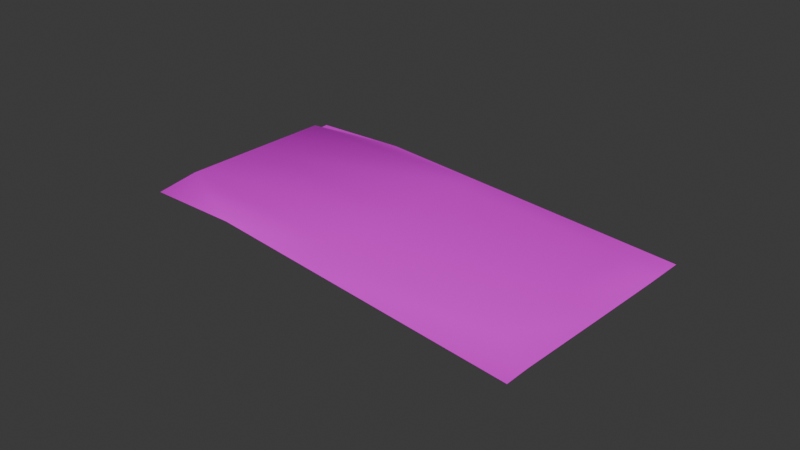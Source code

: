 # Source: bedding2.blend  (saved by Blender 4.5.90; exported with 4.5.12 LTS)
import bpy
from mathutils import Matrix  # noqa: F401  (used for matrix-valued properties, if any)

bpy.ops.wm.read_factory_settings(use_empty=True)
scene = bpy.context.scene
scene.name = 'Scene'

# ---- images (referenced by path relative to the original .blend; pixels are not part of the script)
import os
ASSET_DIR = os.environ.get("B2B_ASSET_DIR", "")  # directory of the original .blend (textures are referenced by path, not embedded)
HERE = os.path.dirname(os.path.abspath(__file__))  # packed textures are extracted next to this script under _unpacked/

def load_image(name, relpath, width, height, colorspace="sRGB"):
    """Load a texture the original file referenced (path relative to the .blend, or extracted next to this script)."""
    p = next((c for c in (os.path.join(HERE, relpath), os.path.join(ASSET_DIR, relpath)) if relpath and os.path.exists(c)), "")
    if p:
        img = bpy.data.images.load(p, check_existing=True)
        img.name = name
    else:  # same state as the original file: an image datablock whose file is absent (Cycles renders it pink)
        img = bpy.data.images.new(name, width, height)
        img.source = "FILE"
        img.filepath = "//" + (relpath or name)
    img.colorspace_settings.name = colorspace
    return img
img_mat_png = load_image('mat.png', 'mat.png', 1024, 1024, 'sRGB')

# ---- materials (node trees are filled in below, after node groups)
mat_mat_png = bpy.data.materials.new('mat.png')

# ---- material node trees
mat_mat_png.use_nodes = True; mat_mat_png.node_tree.nodes.clear()
_N = mat_mat_png.node_tree.nodes; _L = mat_mat_png.node_tree.links
n0 = _N.new('ShaderNodeBsdfPrincipled'); n0.name = 'Principled BSDF'; n0.location = (-200, 100)
n1 = _N.new('ShaderNodeOutputMaterial'); n1.name = 'Material Output'; n1.location = (200, 100)
n2 = _N.new('ShaderNodeTexImage'); n2.name = 'Image Texture'; n2.location = (-490, 80)
n2.image = img_mat_png
_L.new(n0.outputs[0], n1.inputs[0])
_L.new(n2.outputs[0], n0.inputs[0])
n1.is_active_output = True

# ---- world
world_world = bpy.data.worlds.new('World'); scene.world = world_world
world_world.use_nodes = True; world_world.node_tree.nodes.clear()
_N = world_world.node_tree.nodes; _L = world_world.node_tree.links
n0 = _N.new('ShaderNodeOutputWorld'); n0.name = 'World Output'; n0.location = (200, 100)
n1 = _N.new('ShaderNodeBackground'); n1.name = 'Background'; n1.location = (-200, 100)
n1.inputs[0].default_value = (0.05088, 0.05088, 0.05088, 1.0)
_L.new(n1.outputs[0], n0.inputs[0])
n0.is_active_output = True
world_world.color = (0.05088, 0.05088, 0.05088)
world_world.sun_shadow_jitter_overblur = 0.0

# ---- meshes
me_model_ms3d_mgeometry_110 = bpy.data.meshes.new('model.ms3d.mGeometry.110')
me_model_ms3d_mgeometry_110.from_pydata([(-0.01314, -0.00297, -0.07857), (0.04664, 0.002355, -0.07108), (0.02517, -0.002532, 0.07774), (-0.02565, 0.004032, -0.07568), (-0.04712, -0.0008563, 0.07314), (-0.0002388, 0.004703, 0.001028), (-0.03639, 0.003201, -0.00127), (0.03591, 0.001525, 0.003326), (0.0105, 0.003193, -0.07338), (-0.01098, -0.001694, 0.07544), (-0.01755, 0.005538, -0.06315), (-0.03102, 0.003616, -0.03848), (0.03054, 0.001109, 0.04053), (0.03889, 0.002774, -0.07153), (-0.039, -0.001275, 0.07361), (0.01714, 0.003869, 0.06963), (-0.04175, 0.002785, 0.03593), (0.04128, 0.00194, -0.03388), (-0.01271, 0.003612, -0.07488), (0.0126, -0.002113, 0.07696), (0.00687, 0.005118, -0.06163), (0.02575, 0.004284, 0.002718), (0.03406, 0.004699, -0.05993), (-0.02585, 0.005122, -0.0006366), (-0.03447, 0.004707, 0.0664), (-0.007648, 0.004288, 0.06809)], [], [(4, 14, 16), (2, 12, 15), (5, 20, 10), (5, 21, 20), (7, 17, 22), (6, 23, 11), (6, 24, 23), (9, 19, 25), (25, 15, 5), (25, 19, 15), (19, 2, 15), (23, 25, 5), (23, 24, 25), (24, 9, 25), (11, 10, 3), (11, 23, 10), (23, 5, 10), (22, 13, 8), (22, 17, 13), (17, 1, 13), (20, 22, 8), (20, 21, 22), (21, 7, 22), (10, 18, 3), (10, 20, 18), (20, 8, 18), (15, 21, 5), (15, 12, 21), (12, 7, 21), (16, 24, 6), (16, 14, 24), (14, 9, 24)])
me_model_ms3d_mgeometry_110.polygons.foreach_set('use_smooth', [True] * 32)
_k = set([(1, 13), (1, 17), (2, 12), (2, 19), (3, 11), (3, 18), (4, 14), (4, 16), (6, 11), (6, 16), (7, 12), (7, 17), (8, 13), (8, 18), (9, 14), (9, 19)])
me_model_ms3d_mgeometry_110.attributes.new('sharp_edge', 'BOOLEAN', 'EDGE').data.foreach_set('value', [ (min(e.vertices), max(e.vertices)) in _k for e in me_model_ms3d_mgeometry_110.edges])
_uv = me_model_ms3d_mgeometry_110.uv_layers.new(name='ms3d_uv_layer')
_uv.uv.foreach_set('vector', [1.002, 1.001, 0.7526, 0.9994, 1.003, 0.7559, 0.003383, 0.9951, 0.004047, 0.7502, 0.2538, 0.7516, 0.5042, 0.5081, 0.5049, 0.2631, 0.7546, 0.2646, 0.5042, 0.5081, 0.2545, 0.5067, 0.5049, 0.2631, 0.004711, 0.5052, 0.005375, 0.2603, 0.2551, 0.2617, 1.004, 0.5109, 0.7539, 0.5095, 1.004, 0.266, 1.004, 0.5109, 0.7533, 0.7545, 0.7539, 0.5095, 0.5029, 0.998, 0.2531, 0.9966, 0.5035, 0.753, 0.5035, 0.753, 0.2538, 0.7516, 0.5042, 0.5081, 0.5035, 0.753, 0.2531, 0.9966, 0.2538, 0.7516, 0.2531, 0.9966, 0.003383, 0.9951, 0.2538, 0.7516, 0.7539, 0.5095, 0.5035, 0.753, 0.5042, 0.5081, 0.7539, 0.5095, 0.7533, 0.7545, 0.5035, 0.753, 0.7533, 0.7545, 0.5029, 0.998, 0.5035, 0.753, 1.004, 0.266, 0.7546, 0.2646, 1.005, 0.02105, 1.004, 0.266, 0.7539, 0.5095, 0.7546, 0.2646, 0.7539, 0.5095, 0.5042, 0.5081, 0.7546, 0.2646, 0.2551, 0.2617, 0.2558, 0.01676, 0.5055, 0.01819, 0.2551, 0.2617, 0.005375, 0.2603, 0.2558, 0.01676, 0.005375, 0.2603, 0.00604, 0.01534, 0.2558, 0.01676, 0.5049, 0.2631, 0.2551, 0.2617, 0.5055, 0.01819, 0.5049, 0.2631, 0.2545, 0.5067, 0.2551, 0.2617, 0.2545, 0.5067, 0.004711, 0.5052, 0.2551, 0.2617, 0.7546, 0.2646, 0.7553, 0.01962, 1.005, 0.02105, 0.7546, 0.2646, 0.5049, 0.2631, 0.7553, 0.01962, 0.5049, 0.2631, 0.5055, 0.01819, 0.7553, 0.01962, 0.2538, 0.7516, 0.2545, 0.5067, 0.5042, 0.5081, 0.2538, 0.7516, 0.004047, 0.7502, 0.2545, 0.5067, 0.004047, 0.7502, 0.004711, 0.5052, 0.2545, 0.5067, 1.003, 0.7559, 0.7533, 0.7545, 1.004, 0.5109, 1.003, 0.7559, 0.7526, 0.9994, 0.7533, 0.7545, 0.7526, 0.9994, 0.5029, 0.998, 0.7533, 0.7545])
me_model_ms3d_mgeometry_110.materials.append(mat_mat_png)
me_model_ms3d_mgeometry_110.use_remesh_preserve_volume = False
me_model_ms3d_mgeometry_110.use_remesh_preserve_attributes = False
me_model_ms3d_mgeometry_110.use_mirror_vertex_groups = False
me_model_ms3d_mgeometry_110.update()
me_model_ms3d_mgeometry_110.normals_split_custom_set([tuple(v) for v in zip(*[iter([0.04523, 0.9936, 0.1038, -0.1681, 0.9324, 0.3199, -0.2156, 0.9765, 0.002048, 0.2872, 0.8695, 0.402, 0.3132, 0.948, 0.05614, 0.1803, 0.9338, 0.309, 0.0158, 0.9998, 0.008302, 0.02113, 0.9971, -0.07267, -0.04835, 0.9973, -0.05544, 0.0158, 0.9998, 0.008302, 0.1397, 0.9898, 0.02648, 0.02113, 0.9971, -0.07267, 0.2571, 0.9654, 0.04442, 0.219, 0.975, 0.03786, 0.1718, 0.9842, -0.0437, -0.1792, 0.9837, -0.01585, -0.08157, 0.9967, -0.003799, -0.17, 0.9853, -0.01553, -0.1792, 0.9837, -0.01585, -0.3032, 0.9104, 0.2815, -0.08157, 0.9967, -0.003799, -0.02703, 0.7809, 0.6241, -0.02078, 0.7808, 0.6244, -0.005662, 0.9425, 0.3341, -0.005662, 0.9425, 0.3341, 0.1803, 0.9338, 0.309, 0.0158, 0.9998, 0.008302, -0.005662, 0.9425, 0.3341, -0.02078, 0.7808, 0.6244, 0.1803, 0.9338, 0.309, -0.02078, 0.7808, 0.6244, 0.2872, 0.8695, 0.402, 0.1803, 0.9338, 0.309, -0.08157, 0.9967, -0.003799, -0.005662, 0.9425, 0.3341, 0.0158, 0.9998, 0.008302, -0.08157, 0.9967, -0.003799, -0.3032, 0.9104, 0.2815, -0.005662, 0.9425, 0.3341, -0.3032, 0.9104, 0.2815, -0.02703, 0.7809, 0.6241, -0.005662, 0.9425, 0.3341, -0.17, 0.9853, -0.01553, -0.04835, 0.9973, -0.05544, -0.04838, 0.9949, -0.08833, -0.17, 0.9853, -0.01553, -0.08157, 0.9967, -0.003799, -0.04835, 0.9973, -0.05544, -0.08157, 0.9967, -0.003799, 0.0158, 0.9998, 0.008302, -0.04835, 0.9973, -0.05544, 0.1718, 0.9842, -0.0437, 0.09072, 0.9945, -0.05247, 0.02608, 0.9878, -0.1537, 0.1718, 0.9842, -0.0437, 0.219, 0.975, 0.03786, 0.09072, 0.9945, -0.05247, 0.219, 0.975, 0.03786, 0.05284, 0.9984, 0.01877, 0.09072, 0.9945, -0.05247, 0.02113, 0.9971, -0.07267, 0.1718, 0.9842, -0.0437, 0.02608, 0.9878, -0.1537, 0.02113, 0.9971, -0.07267, 0.1397, 0.9898, 0.02648, 0.1718, 0.9842, -0.0437, 0.1397, 0.9898, 0.02648, 0.2571, 0.9654, 0.04442, 0.1718, 0.9842, -0.0437, -0.04835, 0.9973, -0.05544, 0.03239, 0.9883, -0.1493, -0.04838, 0.9949, -0.08833, -0.04835, 0.9973, -0.05544, 0.02113, 0.9971, -0.07267, 0.03239, 0.9883, -0.1493, 0.02113, 0.9971, -0.07267, 0.02608, 0.9878, -0.1537, 0.03239, 0.9883, -0.1493, 0.1803, 0.9338, 0.309, 0.1397, 0.9898, 0.02648, 0.0158, 0.9998, 0.008302, 0.1803, 0.9338, 0.309, 0.3132, 0.948, 0.05614, 0.1397, 0.9898, 0.02648, 0.3132, 0.948, 0.05614, 0.2571, 0.9654, 0.04442, 0.1397, 0.9898, 0.02648, -0.2156, 0.9765, 0.002048, -0.3032, 0.9104, 0.2815, -0.1792, 0.9837, -0.01585, -0.2156, 0.9765, 0.002048, -0.1681, 0.9324, 0.3199, -0.3032, 0.9104, 0.2815, -0.1681, 0.9324, 0.3199, -0.02703, 0.7809, 0.6241, -0.3032, 0.9104, 0.2815])] * 3)])

# ---- objects
ob_chamberhearthbeds_002 = bpy.data.objects.new('chamberhearthbeds.002', me_model_ms3d_mgeometry_110)
ob_model_ms3d_eo = bpy.data.objects.new('model.ms3d.eo', None)

# ---- transforms, parenting, visibility, modifiers, constraints
ob_chamberhearthbeds_002.parent = ob_model_ms3d_eo
ob_chamberhearthbeds_002.location = (0.0006894, 0.000501, -0.0005287)
ob_chamberhearthbeds_002.lineart.crease_threshold = 0.0
_m = ob_chamberhearthbeds_002.modifiers.new('ms3d_smoothing_groups', 'EDGE_SPLIT')
_m.use_edge_angle = False
ob_model_ms3d_eo.location = (0.0, 0.0, 0.0)
ob_model_ms3d_eo.rotation_euler = (1.571, -0.0, -1.571)
ob_model_ms3d_eo.empty_image_offset = (0.0, 0.0)
ob_model_ms3d_eo.lineart.crease_threshold = 0.0

# ---- collection membership
scene.collection.objects.link(ob_chamberhearthbeds_002)
scene.collection.objects.link(ob_model_ms3d_eo)

# ---- scene / render settings (as saved in the file)
scene.frame_start = 1; scene.frame_end = 250; scene.frame_set(1)
scene.render.engine = 'BLENDER_EEVEE_NEXT'
bpy.context.view_layer.update()

# ---- added for rendering (the .blend has no active camera and no usable light): camera, sun
cam_auto = bpy.data.cameras.new('AutoCamera')
cam_auto.lens = 50.0
cam_auto.sensor_width = 36.0
cam_auto.clip_end = 1000.0
ob_auto_camera = bpy.data.objects.new('AutoCamera', cam_auto)
scene.collection.objects.link(ob_auto_camera)
ob_auto_camera.location = (0.185992, -0.222504, 0.149821)
ob_auto_camera.rotation_euler = (1.09748, -7.21219e-08, 0.694738)
scene.camera = ob_auto_camera
light_auto_sun = bpy.data.lights.new('AutoSun', 'SUN')
light_auto_sun.energy = 3.0
light_auto_sun.angle = 0.0523599
ob_auto_sun = bpy.data.objects.new('AutoSun', light_auto_sun)
scene.collection.objects.link(ob_auto_sun)
ob_auto_sun.rotation_euler = (0.872665, 0.174533, 0.523599)
bpy.context.view_layer.update()
